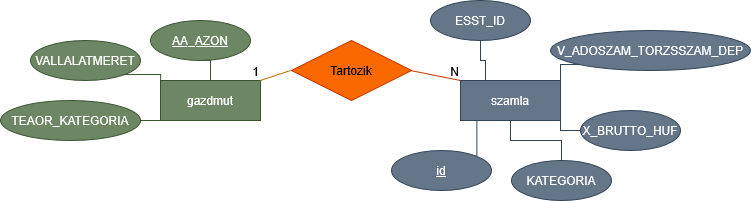

The diagram above was exported from draw.io. Its source (the exported page's mxGraphModel, read from the mxfile embedded in the PNG):
<mxGraphModel dx="1005" dy="391" grid="1" gridSize="10" guides="1" tooltips="1" connect="1" arrows="1" fold="1" page="1" pageScale="1" pageWidth="827" pageHeight="1169" math="0" shadow="0">
  <root>
    <mxCell id="deFvGsNSCwYQCuNIDI4R-0" />
    <mxCell id="deFvGsNSCwYQCuNIDI4R-1" parent="deFvGsNSCwYQCuNIDI4R-0" />
    <mxCell id="sfzzc_b343IHYkXIyB7q-4" edge="1" parent="deFvGsNSCwYQCuNIDI4R-1" style="edgeStyle=orthogonalEdgeStyle;rounded=0;orthogonalLoop=1;jettySize=auto;html=1;exitX=0;exitY=1;exitDx=0;exitDy=0;entryX=1;entryY=0;entryDx=0;entryDy=0;endArrow=none;endFill=0;fillColor=#647687;strokeColor=#314354;" target="sfzzc_b343IHYkXIyB7q-2">
      <mxGeometry relative="1" as="geometry">
        <mxPoint x="499" y="190" as="sourcePoint" />
      </mxGeometry>
    </mxCell>
    <mxCell id="deFvGsNSCwYQCuNIDI4R-3" edge="1" parent="deFvGsNSCwYQCuNIDI4R-1" source="deFvGsNSCwYQCuNIDI4R-4" style="edgeStyle=orthogonalEdgeStyle;rounded=0;orthogonalLoop=1;jettySize=auto;html=1;exitX=0.5;exitY=1;exitDx=0;exitDy=0;entryX=0.25;entryY=0;entryDx=0;entryDy=0;endArrow=none;endFill=0;fillColor=#647687;strokeColor=#314354;">
      <mxGeometry relative="1" as="geometry">
        <mxPoint x="524" y="150" as="targetPoint" />
      </mxGeometry>
    </mxCell>
    <mxCell id="deFvGsNSCwYQCuNIDI4R-4" parent="deFvGsNSCwYQCuNIDI4R-1" style="ellipse;whiteSpace=wrap;html=1;align=center;fillColor=#647687;fontColor=#ffffff;strokeColor=#314354;" value="ESST_ID" vertex="1">
      <mxGeometry height="40" width="100" x="469" y="70" as="geometry" />
    </mxCell>
    <mxCell id="deFvGsNSCwYQCuNIDI4R-5" parent="deFvGsNSCwYQCuNIDI4R-1" style="ellipse;whiteSpace=wrap;html=1;align=center;fillColor=#647687;fontColor=#ffffff;strokeColor=#314354;" value="&lt;span&gt;V_ADOSZAM_TORZSSZAM_DEP&lt;/span&gt;" vertex="1">
      <mxGeometry height="40" width="200" x="589" y="100" as="geometry" />
    </mxCell>
    <mxCell id="deFvGsNSCwYQCuNIDI4R-6" edge="1" parent="deFvGsNSCwYQCuNIDI4R-1" source="deFvGsNSCwYQCuNIDI4R-7" style="edgeStyle=orthogonalEdgeStyle;rounded=0;orthogonalLoop=1;jettySize=auto;html=1;exitX=0;exitY=0.5;exitDx=0;exitDy=0;entryX=1;entryY=1;entryDx=0;entryDy=0;endArrow=none;endFill=0;fillColor=#647687;strokeColor=#314354;">
      <mxGeometry relative="1" as="geometry">
        <mxPoint x="599" y="190" as="targetPoint" />
      </mxGeometry>
    </mxCell>
    <mxCell id="deFvGsNSCwYQCuNIDI4R-7" parent="deFvGsNSCwYQCuNIDI4R-1" style="ellipse;whiteSpace=wrap;html=1;align=center;fillColor=#647687;fontColor=#ffffff;strokeColor=#314354;" value="&lt;span&gt;X_BRUTTO_HUF&lt;/span&gt;" vertex="1">
      <mxGeometry height="40" width="100" x="619" y="180" as="geometry" />
    </mxCell>
    <mxCell id="deFvGsNSCwYQCuNIDI4R-8" edge="1" parent="deFvGsNSCwYQCuNIDI4R-1" source="deFvGsNSCwYQCuNIDI4R-9" style="edgeStyle=orthogonalEdgeStyle;rounded=0;orthogonalLoop=1;jettySize=auto;html=1;exitX=0.5;exitY=0;exitDx=0;exitDy=0;entryX=0.5;entryY=1;entryDx=0;entryDy=0;endArrow=none;endFill=0;fillColor=#647687;strokeColor=#314354;">
      <mxGeometry relative="1" as="geometry">
        <mxPoint x="549" y="190" as="targetPoint" />
      </mxGeometry>
    </mxCell>
    <mxCell id="deFvGsNSCwYQCuNIDI4R-9" parent="deFvGsNSCwYQCuNIDI4R-1" style="ellipse;whiteSpace=wrap;html=1;align=center;fillColor=#647687;fontColor=#ffffff;strokeColor=#314354;" value="KATEGORIA" vertex="1">
      <mxGeometry height="40" width="100" x="550" y="230" as="geometry" />
    </mxCell>
    <mxCell id="deFvGsNSCwYQCuNIDI4R-10" parent="deFvGsNSCwYQCuNIDI4R-1" style="whiteSpace=wrap;html=1;align=center;fillColor=#6d8764;fontColor=#ffffff;strokeColor=#3A5431;" value="gazdmut" vertex="1">
      <mxGeometry height="40" width="100" x="199" y="150" as="geometry" />
    </mxCell>
    <mxCell id="deFvGsNSCwYQCuNIDI4R-11" edge="1" parent="deFvGsNSCwYQCuNIDI4R-1" source="deFvGsNSCwYQCuNIDI4R-12" style="edgeStyle=orthogonalEdgeStyle;rounded=0;orthogonalLoop=1;jettySize=auto;html=1;exitX=0.5;exitY=1;exitDx=0;exitDy=0;entryX=0.5;entryY=0;entryDx=0;entryDy=0;endArrow=none;endFill=0;fillColor=#6d8764;strokeColor=#3A5431;" target="deFvGsNSCwYQCuNIDI4R-10">
      <mxGeometry relative="1" as="geometry" />
    </mxCell>
    <mxCell id="deFvGsNSCwYQCuNIDI4R-12" parent="deFvGsNSCwYQCuNIDI4R-1" style="ellipse;whiteSpace=wrap;html=1;align=center;fillColor=#6d8764;fontColor=#ffffff;strokeColor=#3A5431;" value="&lt;u&gt;AA_AZON&lt;/u&gt;" vertex="1">
      <mxGeometry height="40" width="100" x="189" y="90" as="geometry" />
    </mxCell>
    <mxCell id="deFvGsNSCwYQCuNIDI4R-13" edge="1" parent="deFvGsNSCwYQCuNIDI4R-1" source="deFvGsNSCwYQCuNIDI4R-14" style="edgeStyle=orthogonalEdgeStyle;rounded=0;orthogonalLoop=1;jettySize=auto;html=1;exitX=1;exitY=1;exitDx=0;exitDy=0;entryX=0;entryY=0;entryDx=0;entryDy=0;endArrow=none;endFill=0;fillColor=#6d8764;strokeColor=#3A5431;" target="deFvGsNSCwYQCuNIDI4R-10">
      <mxGeometry relative="1" as="geometry" />
    </mxCell>
    <mxCell id="deFvGsNSCwYQCuNIDI4R-14" parent="deFvGsNSCwYQCuNIDI4R-1" style="ellipse;whiteSpace=wrap;html=1;align=center;fillColor=#6d8764;fontColor=#ffffff;strokeColor=#3A5431;" value="VALLALATMERET" vertex="1">
      <mxGeometry height="40" width="110" x="69" y="110" as="geometry" />
    </mxCell>
    <mxCell id="deFvGsNSCwYQCuNIDI4R-15" edge="1" parent="deFvGsNSCwYQCuNIDI4R-1" source="deFvGsNSCwYQCuNIDI4R-16" style="edgeStyle=orthogonalEdgeStyle;rounded=0;orthogonalLoop=1;jettySize=auto;html=1;exitX=1;exitY=0.5;exitDx=0;exitDy=0;entryX=0;entryY=1;entryDx=0;entryDy=0;endArrow=none;endFill=0;fillColor=#6d8764;strokeColor=#3A5431;" target="deFvGsNSCwYQCuNIDI4R-10">
      <mxGeometry relative="1" as="geometry" />
    </mxCell>
    <mxCell id="deFvGsNSCwYQCuNIDI4R-16" parent="deFvGsNSCwYQCuNIDI4R-1" style="ellipse;whiteSpace=wrap;html=1;align=center;fillColor=#6d8764;fontColor=#ffffff;strokeColor=#3A5431;" value="TEAOR_KATEGORIA" vertex="1">
      <mxGeometry height="40" width="140" x="39" y="170" as="geometry" />
    </mxCell>
    <mxCell id="deFvGsNSCwYQCuNIDI4R-18" edge="1" parent="deFvGsNSCwYQCuNIDI4R-1" style="endArrow=none;html=1;rounded=0;exitX=0;exitY=0.5;exitDx=0;exitDy=0;entryX=1;entryY=0;entryDx=0;entryDy=0;fillColor=#f0a30a;strokeColor=#BD7000;" target="deFvGsNSCwYQCuNIDI4R-10" value="">
      <mxGeometry relative="1" as="geometry">
        <mxPoint x="329" y="140" as="sourcePoint" />
        <mxPoint x="209" y="140" as="targetPoint" />
      </mxGeometry>
    </mxCell>
    <mxCell id="deFvGsNSCwYQCuNIDI4R-19" connectable="0" parent="deFvGsNSCwYQCuNIDI4R-18" style="resizable=0;html=1;whiteSpace=wrap;align=right;verticalAlign=bottom;" value="1" vertex="1">
      <mxGeometry relative="1" x="1" as="geometry" />
    </mxCell>
    <mxCell id="deFvGsNSCwYQCuNIDI4R-20" edge="1" parent="deFvGsNSCwYQCuNIDI4R-1" source="deFvGsNSCwYQCuNIDI4R-5" style="edgeStyle=orthogonalEdgeStyle;rounded=0;orthogonalLoop=1;jettySize=auto;html=1;exitX=0;exitY=1;exitDx=0;exitDy=0;endArrow=none;endFill=0;entryX=1;entryY=0;entryDx=0;entryDy=0;fillColor=#647687;strokeColor=#314354;">
      <mxGeometry relative="1" as="geometry">
        <mxPoint x="599" y="150" as="targetPoint" />
      </mxGeometry>
    </mxCell>
    <mxCell id="deFvGsNSCwYQCuNIDI4R-21" edge="1" parent="deFvGsNSCwYQCuNIDI4R-1" style="endArrow=none;html=1;rounded=0;exitX=1;exitY=0.5;exitDx=0;exitDy=0;entryX=0;entryY=0;entryDx=0;entryDy=0;fillColor=#fa6800;strokeColor=#C73500;" value="">
      <mxGeometry relative="1" as="geometry">
        <mxPoint x="449" y="140" as="sourcePoint" />
        <mxPoint x="499" y="150" as="targetPoint" />
      </mxGeometry>
    </mxCell>
    <mxCell id="deFvGsNSCwYQCuNIDI4R-22" connectable="0" parent="deFvGsNSCwYQCuNIDI4R-21" style="resizable=0;html=1;whiteSpace=wrap;align=right;verticalAlign=bottom;" value="N" vertex="1">
      <mxGeometry relative="1" x="1" as="geometry" />
    </mxCell>
    <mxCell id="sfzzc_b343IHYkXIyB7q-1" parent="deFvGsNSCwYQCuNIDI4R-1" style="shape=rhombus;perimeter=rhombusPerimeter;whiteSpace=wrap;html=1;align=center;fillColor=#fa6800;fontColor=#000000;strokeColor=#C73500;" value="Tartozik" vertex="1">
      <mxGeometry height="60" width="120" x="330" y="110" as="geometry" />
    </mxCell>
    <mxCell id="sfzzc_b343IHYkXIyB7q-2" parent="deFvGsNSCwYQCuNIDI4R-1" style="ellipse;whiteSpace=wrap;html=1;align=center;fillColor=#647687;fontColor=#ffffff;strokeColor=#314354;" value="&lt;u&gt;id&lt;/u&gt;" vertex="1">
      <mxGeometry height="40" width="100" x="430" y="220" as="geometry" />
    </mxCell>
    <mxCell id="bzWIUKspn1yFZ6E9ai4i-0" parent="deFvGsNSCwYQCuNIDI4R-1" style="whiteSpace=wrap;html=1;align=center;fillColor=#647687;fontColor=#ffffff;strokeColor=#314354;" value="szamla" vertex="1">
      <mxGeometry height="40" width="100" x="499" y="150" as="geometry" />
    </mxCell>
  </root>
</mxGraphModel>